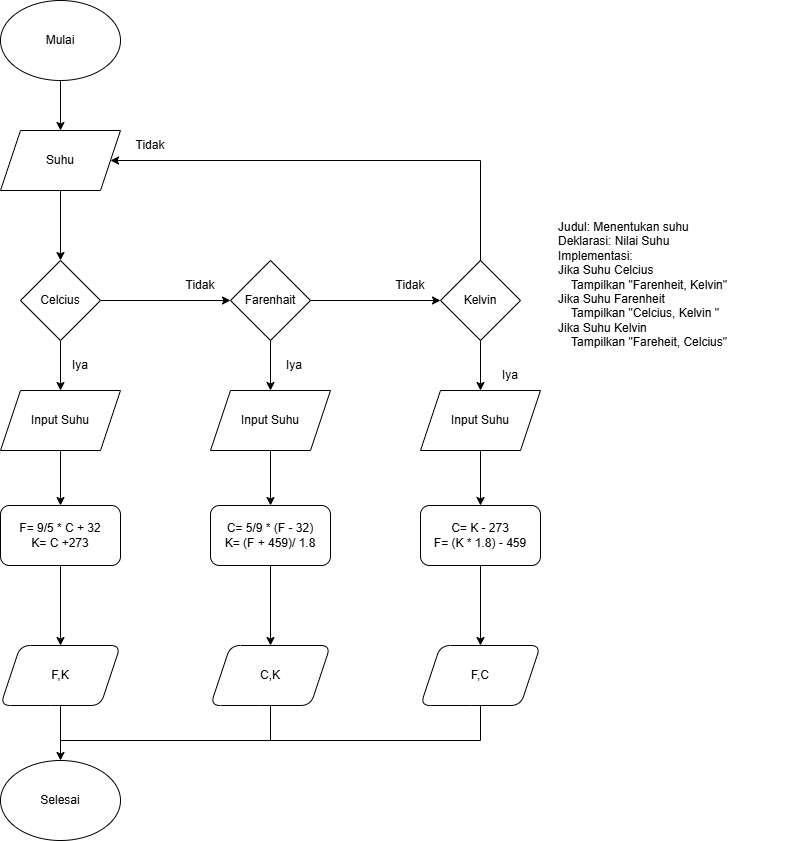

The diagram above was exported from draw.io. Its source (the exported page's mxGraphModel, read from the mxfile embedded in the PNG):
<mxGraphModel dx="807" dy="479" grid="1" gridSize="10" guides="1" tooltips="1" connect="1" arrows="1" fold="1" page="1" pageScale="1" pageWidth="827" pageHeight="1169" math="0" shadow="0">
  <root>
    <mxCell id="0" />
    <mxCell id="1" parent="0" />
    <mxCell id="o_TMhqDjdS6pwzKtSG5A-3" value="" style="edgeStyle=orthogonalEdgeStyle;rounded=0;orthogonalLoop=1;jettySize=auto;html=1;" edge="1" parent="1" source="o_TMhqDjdS6pwzKtSG5A-1" target="o_TMhqDjdS6pwzKtSG5A-2">
      <mxGeometry relative="1" as="geometry" />
    </mxCell>
    <mxCell id="o_TMhqDjdS6pwzKtSG5A-1" value="Mulai" style="ellipse;whiteSpace=wrap;html=1;" vertex="1" parent="1">
      <mxGeometry x="90" y="50" width="120" height="80" as="geometry" />
    </mxCell>
    <mxCell id="o_TMhqDjdS6pwzKtSG5A-5" value="" style="edgeStyle=orthogonalEdgeStyle;rounded=0;orthogonalLoop=1;jettySize=auto;html=1;" edge="1" parent="1" source="o_TMhqDjdS6pwzKtSG5A-2" target="o_TMhqDjdS6pwzKtSG5A-4">
      <mxGeometry relative="1" as="geometry" />
    </mxCell>
    <mxCell id="o_TMhqDjdS6pwzKtSG5A-2" value="Suhu" style="shape=parallelogram;perimeter=parallelogramPerimeter;whiteSpace=wrap;html=1;fixedSize=1;" vertex="1" parent="1">
      <mxGeometry x="90" y="180" width="120" height="60" as="geometry" />
    </mxCell>
    <mxCell id="o_TMhqDjdS6pwzKtSG5A-9" value="" style="edgeStyle=orthogonalEdgeStyle;rounded=0;orthogonalLoop=1;jettySize=auto;html=1;exitX=0.5;exitY=1;exitDx=0;exitDy=0;" edge="1" parent="1" source="o_TMhqDjdS6pwzKtSG5A-4" target="o_TMhqDjdS6pwzKtSG5A-8">
      <mxGeometry relative="1" as="geometry">
        <mxPoint x="240" y="300" as="sourcePoint" />
      </mxGeometry>
    </mxCell>
    <mxCell id="o_TMhqDjdS6pwzKtSG5A-33" value="" style="edgeStyle=orthogonalEdgeStyle;rounded=0;orthogonalLoop=1;jettySize=auto;html=1;" edge="1" parent="1" source="o_TMhqDjdS6pwzKtSG5A-4" target="o_TMhqDjdS6pwzKtSG5A-32">
      <mxGeometry relative="1" as="geometry" />
    </mxCell>
    <mxCell id="o_TMhqDjdS6pwzKtSG5A-4" value="Celcius" style="rhombus;whiteSpace=wrap;html=1;" vertex="1" parent="1">
      <mxGeometry x="110" y="310" width="80" height="80" as="geometry" />
    </mxCell>
    <mxCell id="o_TMhqDjdS6pwzKtSG5A-27" value="" style="edgeStyle=orthogonalEdgeStyle;rounded=0;orthogonalLoop=1;jettySize=auto;html=1;" edge="1" parent="1" source="o_TMhqDjdS6pwzKtSG5A-8" target="o_TMhqDjdS6pwzKtSG5A-26">
      <mxGeometry relative="1" as="geometry" />
    </mxCell>
    <mxCell id="o_TMhqDjdS6pwzKtSG5A-8" value="Input Suhu" style="shape=parallelogram;perimeter=parallelogramPerimeter;whiteSpace=wrap;html=1;fixedSize=1;" vertex="1" parent="1">
      <mxGeometry x="90" y="440" width="120" height="60" as="geometry" />
    </mxCell>
    <mxCell id="o_TMhqDjdS6pwzKtSG5A-25" value="Iya" style="text;html=1;align=center;verticalAlign=middle;whiteSpace=wrap;rounded=0;" vertex="1" parent="1">
      <mxGeometry x="140" y="400" width="60" height="30" as="geometry" />
    </mxCell>
    <mxCell id="o_TMhqDjdS6pwzKtSG5A-29" value="" style="edgeStyle=orthogonalEdgeStyle;rounded=0;orthogonalLoop=1;jettySize=auto;html=1;" edge="1" parent="1" source="o_TMhqDjdS6pwzKtSG5A-26" target="o_TMhqDjdS6pwzKtSG5A-28">
      <mxGeometry relative="1" as="geometry" />
    </mxCell>
    <mxCell id="o_TMhqDjdS6pwzKtSG5A-26" value="F= 9/5 * C + 32&lt;div&gt;K= C +273&lt;/div&gt;" style="rounded=1;whiteSpace=wrap;html=1;" vertex="1" parent="1">
      <mxGeometry x="90" y="555" width="120" height="60" as="geometry" />
    </mxCell>
    <mxCell id="o_TMhqDjdS6pwzKtSG5A-31" value="" style="edgeStyle=orthogonalEdgeStyle;rounded=0;orthogonalLoop=1;jettySize=auto;html=1;" edge="1" parent="1" source="o_TMhqDjdS6pwzKtSG5A-28" target="o_TMhqDjdS6pwzKtSG5A-30">
      <mxGeometry relative="1" as="geometry" />
    </mxCell>
    <mxCell id="o_TMhqDjdS6pwzKtSG5A-28" value="F,K" style="shape=parallelogram;perimeter=parallelogramPerimeter;whiteSpace=wrap;html=1;fixedSize=1;rounded=1;" vertex="1" parent="1">
      <mxGeometry x="90" y="695" width="120" height="60" as="geometry" />
    </mxCell>
    <mxCell id="o_TMhqDjdS6pwzKtSG5A-30" value="Selesai" style="ellipse;whiteSpace=wrap;html=1;" vertex="1" parent="1">
      <mxGeometry x="90" y="810" width="120" height="80" as="geometry" />
    </mxCell>
    <mxCell id="o_TMhqDjdS6pwzKtSG5A-35" value="" style="edgeStyle=orthogonalEdgeStyle;rounded=0;orthogonalLoop=1;jettySize=auto;html=1;" edge="1" parent="1" source="o_TMhqDjdS6pwzKtSG5A-32" target="o_TMhqDjdS6pwzKtSG5A-34">
      <mxGeometry relative="1" as="geometry" />
    </mxCell>
    <mxCell id="o_TMhqDjdS6pwzKtSG5A-41" value="" style="edgeStyle=orthogonalEdgeStyle;rounded=0;orthogonalLoop=1;jettySize=auto;html=1;" edge="1" parent="1" source="o_TMhqDjdS6pwzKtSG5A-32" target="o_TMhqDjdS6pwzKtSG5A-40">
      <mxGeometry relative="1" as="geometry" />
    </mxCell>
    <mxCell id="o_TMhqDjdS6pwzKtSG5A-32" value="Farenhait" style="rhombus;whiteSpace=wrap;html=1;" vertex="1" parent="1">
      <mxGeometry x="320" y="310" width="80" height="80" as="geometry" />
    </mxCell>
    <mxCell id="o_TMhqDjdS6pwzKtSG5A-43" value="" style="edgeStyle=orthogonalEdgeStyle;rounded=0;orthogonalLoop=1;jettySize=auto;html=1;" edge="1" parent="1" source="o_TMhqDjdS6pwzKtSG5A-34" target="o_TMhqDjdS6pwzKtSG5A-42">
      <mxGeometry relative="1" as="geometry" />
    </mxCell>
    <mxCell id="o_TMhqDjdS6pwzKtSG5A-34" value="Kelvin" style="rhombus;whiteSpace=wrap;html=1;" vertex="1" parent="1">
      <mxGeometry x="530" y="310" width="80" height="80" as="geometry" />
    </mxCell>
    <mxCell id="o_TMhqDjdS6pwzKtSG5A-36" value="" style="endArrow=classic;html=1;rounded=0;exitX=0.5;exitY=0;exitDx=0;exitDy=0;entryX=1;entryY=0.5;entryDx=0;entryDy=0;" edge="1" parent="1" source="o_TMhqDjdS6pwzKtSG5A-34" target="o_TMhqDjdS6pwzKtSG5A-2">
      <mxGeometry width="50" height="50" relative="1" as="geometry">
        <mxPoint x="390" y="340" as="sourcePoint" />
        <mxPoint x="440" y="290" as="targetPoint" />
        <Array as="points">
          <mxPoint x="570" y="210" />
        </Array>
      </mxGeometry>
    </mxCell>
    <mxCell id="o_TMhqDjdS6pwzKtSG5A-37" value="Tidak" style="text;html=1;align=center;verticalAlign=middle;whiteSpace=wrap;rounded=0;" vertex="1" parent="1">
      <mxGeometry x="260" y="320" width="60" height="30" as="geometry" />
    </mxCell>
    <mxCell id="o_TMhqDjdS6pwzKtSG5A-38" value="Tidak" style="text;html=1;align=center;verticalAlign=middle;whiteSpace=wrap;rounded=0;" vertex="1" parent="1">
      <mxGeometry x="470" y="320" width="60" height="30" as="geometry" />
    </mxCell>
    <mxCell id="o_TMhqDjdS6pwzKtSG5A-39" value="Tidak" style="text;html=1;align=center;verticalAlign=middle;whiteSpace=wrap;rounded=0;" vertex="1" parent="1">
      <mxGeometry x="210" y="180" width="60" height="30" as="geometry" />
    </mxCell>
    <mxCell id="o_TMhqDjdS6pwzKtSG5A-47" value="" style="edgeStyle=orthogonalEdgeStyle;rounded=0;orthogonalLoop=1;jettySize=auto;html=1;" edge="1" parent="1" source="o_TMhqDjdS6pwzKtSG5A-40" target="o_TMhqDjdS6pwzKtSG5A-46">
      <mxGeometry relative="1" as="geometry" />
    </mxCell>
    <mxCell id="o_TMhqDjdS6pwzKtSG5A-40" value="Input Suhu" style="shape=parallelogram;perimeter=parallelogramPerimeter;whiteSpace=wrap;html=1;fixedSize=1;" vertex="1" parent="1">
      <mxGeometry x="300" y="440" width="120" height="60" as="geometry" />
    </mxCell>
    <mxCell id="o_TMhqDjdS6pwzKtSG5A-49" value="" style="edgeStyle=orthogonalEdgeStyle;rounded=0;orthogonalLoop=1;jettySize=auto;html=1;" edge="1" parent="1" source="o_TMhqDjdS6pwzKtSG5A-42" target="o_TMhqDjdS6pwzKtSG5A-48">
      <mxGeometry relative="1" as="geometry" />
    </mxCell>
    <mxCell id="o_TMhqDjdS6pwzKtSG5A-42" value="Input Suhu" style="shape=parallelogram;perimeter=parallelogramPerimeter;whiteSpace=wrap;html=1;fixedSize=1;" vertex="1" parent="1">
      <mxGeometry x="510" y="440" width="120" height="60" as="geometry" />
    </mxCell>
    <mxCell id="o_TMhqDjdS6pwzKtSG5A-44" value="Iya" style="text;html=1;align=center;verticalAlign=middle;whiteSpace=wrap;rounded=0;" vertex="1" parent="1">
      <mxGeometry x="354" y="400" width="60" height="30" as="geometry" />
    </mxCell>
    <mxCell id="o_TMhqDjdS6pwzKtSG5A-45" value="Iya" style="text;html=1;align=center;verticalAlign=middle;whiteSpace=wrap;rounded=0;" vertex="1" parent="1">
      <mxGeometry x="570" y="410" width="60" height="30" as="geometry" />
    </mxCell>
    <mxCell id="o_TMhqDjdS6pwzKtSG5A-51" value="" style="edgeStyle=orthogonalEdgeStyle;rounded=0;orthogonalLoop=1;jettySize=auto;html=1;" edge="1" parent="1" source="o_TMhqDjdS6pwzKtSG5A-46" target="o_TMhqDjdS6pwzKtSG5A-50">
      <mxGeometry relative="1" as="geometry" />
    </mxCell>
    <mxCell id="o_TMhqDjdS6pwzKtSG5A-46" value="C= 5/9 * (F - 32)&lt;div&gt;K= (F + 459)/ 1.8&lt;/div&gt;" style="rounded=1;whiteSpace=wrap;html=1;" vertex="1" parent="1">
      <mxGeometry x="300" y="555" width="120" height="60" as="geometry" />
    </mxCell>
    <mxCell id="o_TMhqDjdS6pwzKtSG5A-53" value="" style="edgeStyle=orthogonalEdgeStyle;rounded=0;orthogonalLoop=1;jettySize=auto;html=1;" edge="1" parent="1" source="o_TMhqDjdS6pwzKtSG5A-48" target="o_TMhqDjdS6pwzKtSG5A-52">
      <mxGeometry relative="1" as="geometry" />
    </mxCell>
    <mxCell id="o_TMhqDjdS6pwzKtSG5A-48" value="C= K - 273&lt;div&gt;F= (K * 1.8) - 459&lt;/div&gt;" style="rounded=1;whiteSpace=wrap;html=1;" vertex="1" parent="1">
      <mxGeometry x="510" y="555" width="120" height="60" as="geometry" />
    </mxCell>
    <mxCell id="o_TMhqDjdS6pwzKtSG5A-50" value="C,K" style="shape=parallelogram;perimeter=parallelogramPerimeter;whiteSpace=wrap;html=1;fixedSize=1;rounded=1;" vertex="1" parent="1">
      <mxGeometry x="300" y="695" width="120" height="60" as="geometry" />
    </mxCell>
    <mxCell id="o_TMhqDjdS6pwzKtSG5A-52" value="F,C" style="shape=parallelogram;perimeter=parallelogramPerimeter;whiteSpace=wrap;html=1;fixedSize=1;rounded=1;" vertex="1" parent="1">
      <mxGeometry x="510" y="695" width="120" height="60" as="geometry" />
    </mxCell>
    <mxCell id="o_TMhqDjdS6pwzKtSG5A-54" value="" style="endArrow=none;html=1;rounded=0;entryX=0.5;entryY=1;entryDx=0;entryDy=0;" edge="1" parent="1" target="o_TMhqDjdS6pwzKtSG5A-50">
      <mxGeometry width="50" height="50" relative="1" as="geometry">
        <mxPoint x="150" y="790" as="sourcePoint" />
        <mxPoint x="440" y="690" as="targetPoint" />
        <Array as="points">
          <mxPoint x="360" y="790" />
        </Array>
      </mxGeometry>
    </mxCell>
    <mxCell id="o_TMhqDjdS6pwzKtSG5A-55" value="" style="endArrow=none;html=1;rounded=0;exitX=0.5;exitY=1;exitDx=0;exitDy=0;" edge="1" parent="1" source="o_TMhqDjdS6pwzKtSG5A-52">
      <mxGeometry width="50" height="50" relative="1" as="geometry">
        <mxPoint x="390" y="740" as="sourcePoint" />
        <mxPoint x="360" y="790" as="targetPoint" />
        <Array as="points">
          <mxPoint x="570" y="790" />
        </Array>
      </mxGeometry>
    </mxCell>
    <mxCell id="o_TMhqDjdS6pwzKtSG5A-56" value="&lt;div&gt;Judul: Menentukan suhu&lt;/div&gt;&lt;div&gt;Deklarasi: Nilai Suhu&lt;/div&gt;&lt;div&gt;Implementasi:&lt;/div&gt;&lt;div&gt;Jika Suhu Celcius&lt;/div&gt;&lt;div&gt;&amp;nbsp; &amp;nbsp; Tampilkan &quot;Farenheit, Kelvin&quot;&lt;/div&gt;&lt;div&gt;Jika Suhu Farenheit&lt;/div&gt;&lt;div&gt;&amp;nbsp; &amp;nbsp; Tampilkan &quot;Celcius, Kelvin &quot;&lt;/div&gt;&lt;div&gt;Jika Suhu Kelvin&lt;/div&gt;&lt;div&gt;&amp;nbsp; &amp;nbsp; Tampilkan &quot;Fareheit, Celcius&quot;&lt;/div&gt;" style="text;html=1;align=left;verticalAlign=top;whiteSpace=wrap;rounded=0;" vertex="1" parent="1">
      <mxGeometry x="646" y="263" width="254" height="147" as="geometry" />
    </mxCell>
  </root>
</mxGraphModel>